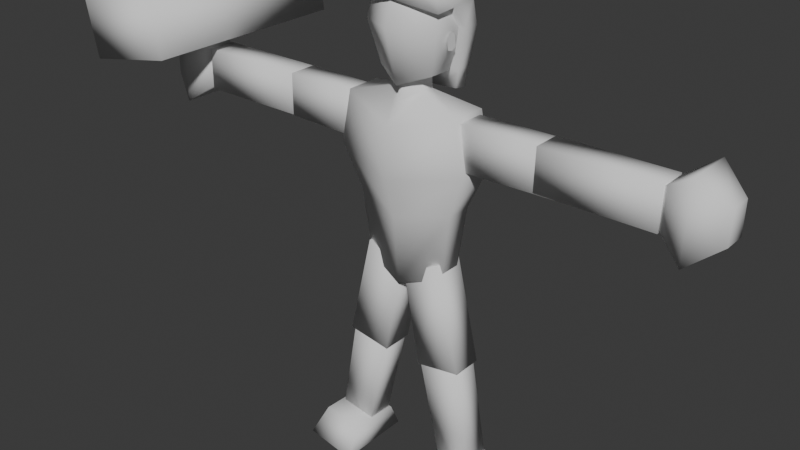 # Source: human.blend  (saved by Blender 4.3.34; exported with 4.5.12 LTS)
import bpy
from mathutils import Matrix  # noqa: F401  (used for matrix-valued properties, if any)

bpy.ops.wm.read_factory_settings(use_empty=True)
scene = bpy.context.scene
scene.name = 'Scene'

# ---- collections
col_collection = bpy.data.collections.new('Collection'); scene.collection.children.link(col_collection)

# ---- world
world_world = bpy.data.worlds.new('World'); scene.world = world_world
world_world.use_nodes = True; world_world.node_tree.nodes.clear()
_N = world_world.node_tree.nodes; _L = world_world.node_tree.links
n0 = _N.new('ShaderNodeOutputWorld'); n0.name = 'World Output'; n0.location = (300, 300)
n1 = _N.new('ShaderNodeBackground'); n1.name = 'Background'; n1.location = (10, 300)
n1.inputs[0].default_value = (0.05088, 0.05088, 0.05088, 1.0)
_L.new(n1.outputs[0], n0.inputs[0])
n0.is_active_output = True
world_world.color = (0.05088, 0.05088, 0.05088)
world_world.sun_shadow_jitter_overblur = 0.0

# ---- meshes
me_cube_001 = bpy.data.meshes.new('Cube.001')
me_cube_001.from_pydata([(0.0, -0.3283, 5.245), (0.0, -0.5102, 5.938), (0.0, 0.341, 5.245), (0.0, 0.5229, 5.938), (0.3617, -0.1502, 5.375), (0.4925, -0.2352, 5.91), (0.3617, 0.1629, 5.375), (0.4925, 0.2479, 5.91), (0.0, -0.3107, 6.555), (0.0, 0.3234, 6.555), (0.4144, -0.142, 6.417), (0.4144, 0.1547, 6.417), (0.0, -0.1833, 5.392), (0.0, 0.196, 5.392), (0.1798, -0.08234, 5.41), (0.1798, 0.09504, 5.41), (0.0, -0.261, 5.038), (0.0, 0.2737, 5.038), (0.1909, -0.08234, 5.143), (0.1909, 0.09504, 5.143), (0.0, -0.4901, 4.815), (0.0, 0.5028, 4.815), (0.7821, -0.2259, 4.998), (0.7821, 0.2386, 4.998), (0.0, -0.519, 4.138), (0.0, 0.5317, 4.138), (0.9044, -0.2394, 4.321), (0.9044, 0.2521, 4.321), (0.0, -0.3703, 3.616), (0.0, 0.383, 3.616), (0.6633, -0.1698, 3.739), (0.6633, 0.1825, 3.739), (0.4676, -0.1765, 4.94), (0.4676, 0.1892, 4.94), (0.619, -0.1871, 4.375), (0.619, 0.1998, 4.375), (0.5334, -0.1971, 3.069), (0.5334, 0.2098, 3.069), (0.0268, -0.2089, 2.856), (0.0268, 0.2216, 2.856), (2.07, -0.1765, 4.951), (2.07, 0.1892, 4.951), (2.061, -0.1871, 4.409), (2.061, 0.1998, 4.409), (3.265, -0.1765, 4.952), (3.265, 0.1892, 4.952), (3.255, -0.1871, 4.41), (3.255, 0.1998, 4.41), (0.8593, -0.1971, 1.672), (0.8593, 0.2098, 1.672), (0.2624, 0.2216, 1.587), (0.2624, -0.2089, 1.587), (1.076, -0.1582, 0.2802), (1.076, 0.1709, 0.2802), (0.5933, 0.1805, 0.2114), (0.5933, -0.1678, 0.2114), (3.178, -0.1167, 4.876), (3.178, 0.1294, 4.876), (3.172, -0.1238, 4.512), (3.172, 0.1365, 4.512), (3.616, -0.3224, 5.17), (3.616, 0.3351, 5.17), (3.599, -0.3415, 4.196), (3.599, 0.3542, 4.196), (3.979, -0.1363, 4.902), (3.979, 0.1491, 4.902), (3.972, -0.1447, 4.479), (3.972, 0.1574, 4.479), (1.089, -0.4629, 0.4162), (1.089, 0.1934, 0.3833), (0.5406, 0.2043, 0.3052), (0.5406, -0.4738, 0.338), (1.197, -0.6748, 0.09766), (1.193, 0.3005, 0.0905), (0.5173, 0.334, -0.005794), (0.5131, -0.7088, 0.0001671), (0.0, -0.2905, 2.707), (0.0, 0.3032, 2.707), (0.5455, -0.1325, 2.831), (0.5455, 0.1452, 2.831), (1.781, 0.1998, 4.41), (1.781, -0.1871, 4.41), (1.79, -0.1765, 4.951), (1.79, 0.1892, 4.951), (0.7937, 0.1904, 1.814), (0.2539, 0.2011, 1.737), (0.2539, -0.1884, 1.737), (0.7937, -0.1777, 1.814)], [], [(11, 9, 8, 10), (2, 3, 7, 6), (6, 7, 5, 4), (4, 5, 1, 0), (2, 6, 4, 0), (1, 5, 10, 8), (7, 3, 9, 11), (5, 7, 11, 10), (13, 12, 14, 15), (18, 16, 20, 22), (14, 12, 16, 18), (13, 15, 19, 17), (15, 14, 18, 19), (23, 22, 26, 27), (17, 19, 23, 21), (19, 18, 22, 23), (25, 27, 31, 29), (22, 20, 24, 26), (21, 23, 27, 25), (31, 30, 78, 79), (27, 26, 30, 31), (26, 24, 28, 30), (33, 35, 34, 32), (37, 39, 38, 36), (81, 80, 47, 46), (35, 33, 41, 43), (34, 35, 43, 42), (32, 34, 42, 40), (33, 32, 40, 41), (45, 44, 46, 47), (82, 81, 46, 44), (83, 82, 44, 45), (80, 83, 45, 47), (85, 84, 53, 54), (39, 37, 49, 50), (38, 39, 50, 51), (36, 38, 51, 48), (37, 36, 48, 49), (53, 52, 55, 54), (86, 85, 54, 55), (87, 86, 55, 52), (84, 87, 52, 53), (57, 59, 58, 56), (62, 63, 67, 66), (59, 57, 61, 63), (58, 59, 63, 62), (56, 58, 62, 60), (57, 56, 60, 61), (65, 64, 66, 67), (60, 62, 66, 64), (61, 60, 64, 65), (63, 61, 65, 67), (69, 70, 71, 68), (73, 72, 75, 74), (70, 69, 73, 74), (71, 70, 74, 75), (68, 71, 75, 72), (69, 68, 72, 73), (77, 79, 78, 76), (30, 28, 76, 78), (29, 31, 79, 77), (83, 80, 81, 82), (41, 40, 42, 43), (48, 51, 50, 49), (87, 84, 85, 86)])
me_cube_001.polygons.foreach_set('use_smooth', [True] * 65)
_uv = me_cube_001.uv_layers.new(name='UVMap')
_uv.uv.foreach_set('vector', [0.07488, 0.9486, -6.143e-09, 0.9802, 7.827e-09, 0.8605, 0.07488, 0.8926, 0.1775, 0.7243, 0.1775, 0.5942, 0.2948, 0.6041, 0.2512, 0.7023, 0.371, 0.7303, 0.355, 0.6339, 0.4462, 0.6339, 0.4301, 0.7303, 0.04364, 0.7022, -5.886e-10, 0.6044, 0.1173, 0.5952, 0.1173, 0.7247, 0.9705, 0.6654, 0.8985, 0.6317, 0.8985, 0.5726, 0.9705, 0.539, 0.1173, 0.5952, -5.886e-10, 0.6044, 0.02557, 0.5062, 0.1067, 0.4777, 0.2948, 0.6041, 0.1775, 0.5942, 0.1882, 0.4773, 0.2693, 0.5062, 0.4462, 0.6339, 0.355, 0.6339, 0.3726, 0.5352, 0.4286, 0.5352, 0.4169, 0.8019, 0.4169, 0.7303, 0.451, 0.7494, 0.451, 0.7829, 0.5018, 0.6117, 0.4638, 0.5781, 0.4591, 0.5351, 0.6097, 0.5849, 0.6097, 0.5351, 0.6463, 0.5374, 0.6513, 0.6046, 0.6097, 0.5854, 0.6147, 0.6066, 0.6513, 0.6046, 0.6513, 0.6549, 0.6097, 0.6736, 0.7178, 0.5111, 0.7513, 0.5111, 0.7513, 0.5614, 0.7178, 0.5614, 0.5658, 4.373e-08, 0.6535, 6.268e-09, 0.656, 0.1293, 0.5633, 0.1293, 0.4638, 0.679, 0.5018, 0.6452, 0.6097, 0.6725, 0.4591, 0.7225, 0.5018, 0.6452, 0.5018, 0.6117, 0.6097, 0.5849, 0.6097, 0.6725, 1.982e-08, 0.1597, 0.1775, 0.1284, 0.1329, 0.2597, 0.004151, 0.2806, 0.1972, 3.252e-08, 0.3515, 0.03229, 0.355, 0.1602, 0.1775, 0.1284, 0.003539, 0.03183, 0.1578, 2.177e-08, 0.1775, 0.1284, 1.982e-08, 0.1597, 0.5834, 0.2578, 0.6358, 0.2578, 0.6358, 0.4523, 0.5833, 0.4523, 0.5633, 0.1293, 0.656, 0.1293, 0.6358, 0.2578, 0.5834, 0.2578, 0.1775, 0.1284, 0.355, 0.1602, 0.3509, 0.2803, 0.2221, 0.2592, 0.218, 0.8887, 0.22, 0.9906, 0.1469, 0.9906, 0.1489, 0.8887, 0.6226, 0.4523, 0.6245, 0.5273, 0.5633, 0.5273, 0.5647, 0.4523, 0.8985, 0.1202, 0.8255, 0.1202, 0.8255, -3.336e-08, 0.8985, 1.41e-05, 0.5633, 0.518, 0.4625, 0.5351, 0.4591, 0.2427, 0.5614, 0.2453, 0.8985, 0.5111, 0.8255, 0.5111, 0.8255, 0.2403, 0.8985, 0.2403, 0.4558, 0.5352, 0.355, 0.5178, 0.3569, 0.2451, 0.4591, 0.2428, 0.9676, 0.539, 0.8986, 0.539, 0.8985, 0.2443, 0.9676, 0.2442, 0.222, 0.8887, 0.291, 0.8887, 0.293, 0.9904, 0.22, 0.9904, 0.4582, 0.1214, 0.356, 0.1237, 0.355, 0.002321, 0.4573, 7.839e-08, 0.9676, 0.1221, 0.8985, 0.1222, 0.8986, 4.42e-05, 0.9676, -1.301e-08, 0.5623, 0.124, 0.4601, 0.1214, 0.461, -1.89e-08, 0.5633, 0.002599, 0.656, 0.3641, 0.7408, 0.3704, 0.7408, 0.4908, 0.656, 0.4844, 0.6588, 0.03354, 0.7371, -1.312e-08, 0.7408, 0.2501, 0.656, 0.2437, 0.656, 0.4908, 0.7173, 0.4908, 0.7173, 0.6999, 0.656, 0.6999, 0.7445, -5.076e-08, 0.8228, 0.03336, 0.8255, 0.2435, 0.7408, 0.2501, 0.2948, 0.4773, 0.3527, 0.4773, 0.3527, 0.7247, 0.2948, 0.7247, 0.3567, 0.9144, 0.4146, 0.9144, 0.4163, 1.0, 0.355, 1.0, 0.656, 0.8194, 0.7173, 0.8194, 0.7173, 0.9389, 0.656, 0.9389, 0.7408, 0.3705, 0.8255, 0.3639, 0.8255, 0.4843, 0.7408, 0.4908, 0.2948, 0.8441, 0.3527, 0.8441, 0.3527, 0.9634, 0.2948, 0.9634, 0.08883, 0.7247, 0.09017, 0.793, 0.04102, 0.793, 0.04238, 0.7247, 0.9447, 0.6758, 0.9447, 0.8071, 0.8648, 0.7699, 0.8648, 0.7129, 0.8064, 0.6758, 0.7513, 0.6345, 0.7513, 0.5413, 0.8985, 0.6516, 0.04102, 0.793, 0.09017, 0.793, 0.1313, 0.8605, -8.458e-09, 0.8605, 0.2948, 0.8472, 0.2399, 0.8887, 0.1469, 0.8652, 0.2937, 0.7545, 0.7938, 0.834, 0.7513, 0.8152, 0.7513, 0.7186, 0.8648, 0.7688, 0.1188, 0.606, 0.1727, 0.606, 0.1743, 0.6853, 0.1173, 0.6853, 0.2937, 0.7545, 0.1469, 0.8652, 0.1469, 0.7724, 0.2106, 0.7243, 0.8648, 0.7688, 0.7513, 0.7186, 0.8091, 0.6758, 0.8583, 0.6976, 0.8985, 0.6516, 0.7513, 0.5413, 0.8346, 0.5111, 0.8985, 0.559, 0.8559, 0.9594, 0.7513, 0.962, 0.7513, 0.834, 0.8559, 0.8355, 0.4607, 0.9134, 0.4591, 0.7293, 0.5893, 0.7225, 0.5893, 0.9194, 0.1173, 0.5896, 0.1173, 0.486, 0.1747, 0.4777, 0.1747, 0.606, 0.6525, 0.7665, 0.6471, 0.8945, 0.5893, 0.9194, 0.5893, 0.7225, 0.1379, 0.8659, 0.1379, 0.9695, 0.07488, 0.9903, 0.07488, 0.8605, 0.3603, 0.8938, 0.355, 0.7699, 0.4169, 0.7303, 0.4169, 0.9144, 0.9615, 0.9461, 0.8559, 0.9162, 0.8559, 0.8638, 0.9615, 0.834, 0.2221, 0.2592, 0.3509, 0.2803, 0.355, 0.4773, 0.2482, 0.4557, 0.004151, 0.2806, 0.1329, 0.2597, 0.1068, 0.4563, -1.517e-09, 0.4777, 0.9676, 0.1221, 0.8255, 0.1202, 0.356, 0.1237, 0.8985, 0.1222, 0.4591, 0.2427, 0.4591, 0.2428, 0.8985, 0.2403, 0.5614, 0.2453, 0.7408, 0.2501, 0.8255, 0.2435, 0.7173, 0.6999, 0.7408, 0.2501, 0.7408, 0.3705, 0.7408, 0.3704, 0.7173, 0.8194, 0.8255, 0.3639])
me_cube_001.update()
me_cube_002 = bpy.data.meshes.new('Cube.002')
me_cube_002.from_pydata([(0.0, -0.464, 6.27), (0.0, -0.35, 6.583), (0.0, 0.008469, 6.293), (0.0, 0.03126, 6.597), (0.5389, -0.2745, 6.141), (0.4382, -0.2152, 6.435), (0.5431, -0.005204, 6.156), (0.4423, 0.01758, 6.463), (0.0, 0.5595, 6.262), (0.0, 0.4008, 6.595), (0.5436, 0.3423, 6.207), (0.4428, 0.1866, 6.492), (0.5656, 0.1605, 5.884), (0.0, 0.1742, 5.966), (0.5661, 0.3906, 5.894), (0.0, 0.5911, 5.92), (0.4471, 0.2416, 5.366), (0.0, 0.2547, 5.413), (0.4476, 0.4282, 5.387), (0.0, 0.5467, 5.418), (0.376, 0.2902, 5.125), (0.0, 0.4347, 5.046), (0.3767, 0.462, 5.101), (0.0, 0.5634, 5.061)], [], [(0, 1, 3, 2), (7, 6, 10, 11), (6, 7, 5, 4), (4, 5, 1, 0), (2, 6, 4, 0), (7, 3, 1, 5), (8, 9, 11, 10), (6, 2, 13, 12), (3, 7, 11, 9), (2, 3, 9, 8), (14, 12, 16, 18), (8, 10, 14, 15), (2, 8, 15, 13), (10, 6, 12, 14), (18, 16, 20, 22), (12, 13, 17, 16), (13, 15, 19, 17), (15, 14, 18, 19), (20, 21, 23, 22), (16, 17, 21, 20), (17, 19, 23, 21), (19, 18, 22, 23)])
me_cube_002.polygons.foreach_set('use_smooth', [True] * 22)
_uv = me_cube_002.uv_layers.new(name='UVMap')
_uv.uv.foreach_set('vector', [5.476e-09, 0.07042, 0.1055, 3.514e-07, 0.2255, 0.08165, 0.1501, 0.1698, 0.6313, 0.03293, 0.692, 0.1255, 0.5668, 0.1722, 0.5696, 0.05416, 0.692, 0.1255, 0.6313, 0.03293, 0.7143, 2.258e-07, 0.7846, 0.08136, 0.8157, 0.8241, 0.7433, 0.7443, 0.7433, 0.5673, 0.8302, 0.6146, 0.5183, 0.5855, 0.5121, 0.7945, 0.4096, 0.793, 0.3384, 0.5855, 0.5675, 0.7147, 0.7433, 0.7076, 0.7433, 0.8528, 0.5668, 0.8038, 0.344, 0.1339, 0.3663, 1.72e-07, 0.5522, 0.03792, 0.5664, 0.1559, 0.7895, 0.04878, 0.997, -4.19e-08, 1.0, 0.1381, 0.7846, 0.1674, 0.7433, 0.7076, 0.5675, 0.7147, 0.5698, 0.6498, 0.7416, 0.5673, 0.1501, 0.1698, 0.2255, 0.08165, 0.3384, 0.1654, 0.312, 0.3035, 0.6068, 0.2834, 0.6855, 0.2448, 0.7554, 0.4363, 0.6892, 0.4634, 0.344, 0.1339, 0.5664, 0.1559, 0.5668, 0.2766, 0.3384, 0.2641, 0.1501, 0.1698, 0.312, 0.3035, 0.2447, 0.4155, 0.1273, 0.3073, 0.5668, 0.1722, 0.692, 0.1255, 0.6855, 0.2448, 0.6068, 0.2834, 0.6892, 0.4634, 0.7554, 0.4363, 0.7846, 0.5281, 0.7315, 0.5673, 0.7846, 0.1674, 1.0, 0.1381, 0.9969, 0.3471, 0.8268, 0.3636, 0.1273, 0.3073, 0.2447, 0.4155, 0.1181, 0.5594, 0.02743, 0.4952, 0.3384, 0.2641, 0.5668, 0.2766, 0.5174, 0.4666, 0.3422, 0.4505, 2.823e-08, 0.8364, 0.01595, 0.6857, 0.06324, 0.6727, 0.06324, 0.8201, 0.8268, 0.3636, 0.9969, 0.3471, 1.0, 0.5015, 0.8528, 0.4562, 0.02743, 0.4952, 0.1181, 0.5594, 0.04294, 0.6727, -1.973e-08, 0.6484, 0.3422, 0.4505, 0.5174, 0.4666, 0.4864, 0.5741, 0.3384, 0.5855])
me_cube_002.update()
me_cube_003 = bpy.data.meshes.new('Cube.003')
me_cube_003.from_pydata([(0.5118, 0.05281, 5.866), (0.5118, 0.08627, 5.7), (0.5118, -0.05463, 5.684), (0.5118, -0.07809, 5.827), (0.5118, 0.02069, 5.666), (0.5118, -0.02286, 5.877)], [], [(5, 4, 1, 0), (4, 5, 3, 2)])
me_cube_003.polygons.foreach_set('use_smooth', [True] * 2)
_uv = me_cube_003.uv_layers.new(name='UVMap')
_uv.uv.foreach_set('vector', [0.625, 0.5, 0.375, 0.5, 0.375, 0.5, 0.625, 0.5, 0.375, 0.5, 0.625, 0.5, 0.625, 0.75, 0.375, 0.75])
me_cube_003.update()
me_cube_004 = bpy.data.meshes.new('Cube.004')
me_cube_004.from_pydata([(-3.047, -1.158, 5.086), (-4.328, -1.158, 4.84), (-3.047, 1.745, 5.086), (-4.328, 1.745, 4.84), (-3.197, -1.158, 5.84), (-4.478, -1.158, 5.594), (-3.197, 1.745, 5.84), (-4.478, 1.745, 5.594)], [], [(0, 1, 3, 2), (2, 3, 7, 6), (6, 7, 5, 4), (4, 5, 1, 0), (2, 6, 4, 0), (7, 3, 1, 5)])
me_cube_004.polygons.foreach_set('use_smooth', [True] * 6)
_uv = me_cube_004.uv_layers.new(name='UVMap')
_uv.uv.foreach_set('vector', [0.375, 0.0, 0.625, 0.0, 0.625, 0.25, 0.375, 0.25, 0.375, 0.25, 0.625, 0.25, 0.625, 0.5, 0.375, 0.5, 0.375, 0.5, 0.625, 0.5, 0.625, 0.75, 0.375, 0.75, 0.375, 0.75, 0.625, 0.75, 0.625, 1.0, 0.375, 1.0, 0.125, 0.5, 0.375, 0.5, 0.375, 0.75, 0.125, 0.75, 0.625, 0.5, 0.875, 0.5, 0.875, 0.75, 0.625, 0.75])
me_cube_004.update()
arm_armature = bpy.data.armatures.new('Armature')  # bones are not reproduced

# ---- objects
ob_human = bpy.data.objects.new('Human', me_cube_001)
ob_mullet = bpy.data.objects.new('Mullet', me_cube_002)
ob_earring = bpy.data.objects.new('Earring', me_cube_003)
ob_boombox = bpy.data.objects.new('Boombox', me_cube_004)
ob_armature = bpy.data.objects.new('Armature', arm_armature)

# ---- transforms, parenting, visibility, modifiers, constraints
ob_human.parent = ob_armature
ob_human.location = (0.0, 0.0, 0.0)
_vg = ob_human.vertex_groups.new(name='root')
for _i, _w in zip([17, 21, 22, 23, 25, 26, 27, 29, 30, 31, 79], [0.04226, 0.1582, 0.05449, 0.08163, 0.7972, 0.07398, 0.148, 0.1099, 0.01632, 0.07344, 0.0097]): _vg.add([_i], _w, 'REPLACE')
_vg = ob_human.vertex_groups.new(name='body_upper')
for _i, _w in zip([12, 13, 14, 15, 16, 17, 18, 19, 20, 21, 22, 23, 24, 25, 26, 27, 28, 30, 31, 78, 79], [0.1846, 0.06554, 0.01623, 0.004699, 0.5399, 0.6661, 0.03262, 0.05278, 0.7153, 0.6762, 0.2656, 0.2461, 0.6786, 0.07043, 0.2722, 0.2043, 0.1165, 0.07759, 0.05136, 0.007805, 6.156e-05]): _vg.add([_i], _w, 'REPLACE')
_vg = ob_human.vertex_groups.new(name='head')
for _i, _w in zip([0, 1, 2, 3, 4, 5, 6, 7, 8, 9, 10, 11, 12, 13, 14, 15, 16, 17, 18, 19], [1.0, 1.0, 1.0, 1.0, 1.0, 1.0, 1.0, 1.0, 1.0, 1.0, 1.0, 1.0, 0.5489, 0.7835, 0.7596, 0.7945, 0.04739, 0.03089, 0.006117, 0.01386]): _vg.add([_i], _w, 'REPLACE')
_vg = ob_human.vertex_groups.new(name='shoulder_l')
for _i, _w in zip([12, 13, 14, 15, 16, 17, 18, 19, 20, 21, 22, 23, 24, 26, 27, 30, 31], [0.2529, 0.1443, 0.2037, 0.1746, 0.3744, 0.2341, 0.922, 0.9034, 0.1743, 0.1077, 0.4425, 0.4392, 0.04325, 0.2044, 0.2009, 0.03611, 0.02488]): _vg.add([_i], _w, 'REPLACE')
_vg = ob_human.vertex_groups.new(name='arm_upper_l')
_vg.add([32, 33, 34, 35, 40, 41, 42, 43], 1.0, 'REPLACE')
_vg = ob_human.vertex_groups.new(name='arm_lower_l')
_vg.add([44, 45, 46, 47, 80, 81, 82, 83], 1.0, 'REPLACE')
_vg = ob_human.vertex_groups.new(name='arm_hand_l')
_vg.add([56, 57, 58, 59, 60, 61, 62, 63, 64, 65, 66, 67], 1.0, 'REPLACE')
_vg = ob_human.vertex_groups.new(name='shoulder_r')
_vg = ob_human.vertex_groups.new(name='arm_upper_r')
_vg = ob_human.vertex_groups.new(name='arm_lower_r')
_vg = ob_human.vertex_groups.new(name='arm_hand_r')
_vg = ob_human.vertex_groups.new(name='body_lower')
for _i, _w in zip([16, 20, 21, 22, 23, 24, 25, 26, 27, 28, 29, 30, 31, 76, 77, 78, 79], [0.01219, 0.07792, 0.03008, 0.2054, 0.201, 0.2391, 0.1062, 0.4123, 0.4089, 0.7891, 0.8074, 0.7884, 0.7797, 0.1113, 0.1318, 0.3495, 0.3616]): _vg.add([_i], _w, 'REPLACE')
_vg = ob_human.vertex_groups.new(name='hip_l')
_vg = ob_human.vertex_groups.new(name='leg_upper_l')
_vg.add([36, 37, 38, 39, 48, 49, 50, 51], 1.0, 'REPLACE')
_vg = ob_human.vertex_groups.new(name='leg_lower_l')
_vg.add([52, 53, 54, 55, 84, 85, 86, 87], 1.0, 'REPLACE')
_vg = ob_human.vertex_groups.new(name='leg_foot_l')
_vg.add([68, 69, 70, 71, 72, 73, 74, 75], 1.0, 'REPLACE')
_vg = ob_human.vertex_groups.new(name='hip_r')
for _i, _w in zip([26, 27, 28, 29, 30, 31, 76, 77, 78, 79], [0.006011, 0.007637, 0.08202, 0.06155, 0.05583, 0.05636, 0.8697, 0.845, 0.5839, 0.5698]): _vg.add([_i], _w, 'REPLACE')
_vg = ob_human.vertex_groups.new(name='leg_upper_r')
_vg = ob_human.vertex_groups.new(name='leg_lower_r')
_vg = ob_human.vertex_groups.new(name='leg_foot_r')
_m = ob_human.modifiers.new('Mirror', 'MIRROR')
_m.use_clip = True
_m = ob_human.modifiers.new('Armature', 'ARMATURE')
_m.object = ob_armature
ob_mullet.parent = ob_armature
ob_mullet.location = (0.0, 0.0, 0.0)
_vg = ob_mullet.vertex_groups.new(name='root')
_vg = ob_mullet.vertex_groups.new(name='body_upper')
_vg = ob_mullet.vertex_groups.new(name='head')
for _i, _w in zip([0, 1, 2, 3, 4, 5, 6, 7, 8, 9, 10, 11, 12, 13, 14, 15, 16, 17, 18, 19, 20, 21, 22, 23], [0.9994, 0.9997, 1.0, 0.9999, 0.9968, 0.998, 0.9928, 0.9974, 0.9913, 0.9973, 0.9893, 0.9963, 0.9744, 0.9768, 0.9734, 0.9738, 0.8938, 0.889, 0.8924, 0.8942, 0.7785, 0.6997, 0.6624, 0.6599]): _vg.add([_i], _w, 'REPLACE')
_vg = ob_mullet.vertex_groups.new(name='shoulder_l')
for _i, _w in zip([12, 14, 15, 16, 17, 18, 19, 20, 21, 22, 23], [0.001258, 0.003247, 0.002436, 0.1062, 0.111, 0.1076, 0.1058, 0.2215, 0.3003, 0.3376, 0.3401]): _vg.add([_i], _w, 'REPLACE')
_vg = ob_mullet.vertex_groups.new(name='arm_upper_l')
_vg = ob_mullet.vertex_groups.new(name='arm_lower_l')
_vg = ob_mullet.vertex_groups.new(name='arm_hand_l')
_vg = ob_mullet.vertex_groups.new(name='shoulder_r')
_vg = ob_mullet.vertex_groups.new(name='arm_upper_r')
_vg = ob_mullet.vertex_groups.new(name='arm_lower_r')
_vg = ob_mullet.vertex_groups.new(name='arm_hand_r')
_vg = ob_mullet.vertex_groups.new(name='body_lower')
_vg = ob_mullet.vertex_groups.new(name='hip_l')
_vg = ob_mullet.vertex_groups.new(name='leg_upper_l')
_vg = ob_mullet.vertex_groups.new(name='leg_lower_l')
_vg = ob_mullet.vertex_groups.new(name='leg_foot_l')
_vg = ob_mullet.vertex_groups.new(name='hip_r')
_vg = ob_mullet.vertex_groups.new(name='leg_upper_r')
_vg = ob_mullet.vertex_groups.new(name='leg_lower_r')
_vg = ob_mullet.vertex_groups.new(name='leg_foot_r')
_m = ob_mullet.modifiers.new('Mirror', 'MIRROR')
_m.use_clip = True
_m = ob_mullet.modifiers.new('Armature', 'ARMATURE')
_m.object = ob_armature
ob_earring.parent = ob_armature
ob_earring.location = (0.0, 0.0, 0.0)
_vg = ob_earring.vertex_groups.new(name='root')
_vg = ob_earring.vertex_groups.new(name='body_upper')
_vg = ob_earring.vertex_groups.new(name='head')
_vg.add([0, 1, 2, 3, 4, 5], 1.0, 'REPLACE')
_vg = ob_earring.vertex_groups.new(name='shoulder_l')
_vg = ob_earring.vertex_groups.new(name='arm_upper_l')
_vg = ob_earring.vertex_groups.new(name='arm_lower_l')
_vg = ob_earring.vertex_groups.new(name='arm_hand_l')
_vg = ob_earring.vertex_groups.new(name='shoulder_r')
_vg = ob_earring.vertex_groups.new(name='arm_upper_r')
_vg = ob_earring.vertex_groups.new(name='arm_lower_r')
_vg = ob_earring.vertex_groups.new(name='arm_hand_r')
_vg = ob_earring.vertex_groups.new(name='body_lower')
_vg = ob_earring.vertex_groups.new(name='hip_l')
_vg = ob_earring.vertex_groups.new(name='leg_upper_l')
_vg = ob_earring.vertex_groups.new(name='leg_lower_l')
_vg = ob_earring.vertex_groups.new(name='leg_foot_l')
_vg = ob_earring.vertex_groups.new(name='hip_r')
_vg = ob_earring.vertex_groups.new(name='leg_upper_r')
_vg = ob_earring.vertex_groups.new(name='leg_lower_r')
_vg = ob_earring.vertex_groups.new(name='leg_foot_r')
_m = ob_earring.modifiers.new('Armature', 'ARMATURE')
_m.object = ob_armature
ob_boombox.parent = ob_armature
ob_boombox.location = (0.0, 0.0, 0.0)
_vg = ob_boombox.vertex_groups.new(name='root')
_vg = ob_boombox.vertex_groups.new(name='body_upper')
_vg = ob_boombox.vertex_groups.new(name='head')
_vg = ob_boombox.vertex_groups.new(name='shoulder_l')
_vg = ob_boombox.vertex_groups.new(name='arm_upper_l')
_vg = ob_boombox.vertex_groups.new(name='arm_lower_l')
_vg = ob_boombox.vertex_groups.new(name='arm_hand_l')
_vg = ob_boombox.vertex_groups.new(name='shoulder_r')
_vg = ob_boombox.vertex_groups.new(name='arm_upper_r')
_vg = ob_boombox.vertex_groups.new(name='arm_lower_r')
_vg = ob_boombox.vertex_groups.new(name='arm_hand_r')
_vg.add([0, 1, 2, 3, 4, 5, 6, 7], 1.0, 'REPLACE')
_vg = ob_boombox.vertex_groups.new(name='body_lower')
_vg = ob_boombox.vertex_groups.new(name='hip_l')
_vg = ob_boombox.vertex_groups.new(name='leg_upper_l')
_vg = ob_boombox.vertex_groups.new(name='leg_lower_l')
_vg = ob_boombox.vertex_groups.new(name='leg_foot_l')
_vg = ob_boombox.vertex_groups.new(name='hip_r')
_vg = ob_boombox.vertex_groups.new(name='leg_upper_r')
_vg = ob_boombox.vertex_groups.new(name='leg_lower_r')
_vg = ob_boombox.vertex_groups.new(name='leg_foot_r')
_m = ob_boombox.modifiers.new('Armature', 'ARMATURE')
_m.object = ob_armature
ob_armature.location = (0.0, 0.0, 0.0)

# ---- collection membership
col_collection.objects.link(ob_human)
col_collection.objects.link(ob_mullet)
col_collection.objects.link(ob_earring)
col_collection.objects.link(ob_boombox)
col_collection.objects.link(ob_armature)

# ---- scene / render settings (as saved in the file)
scene.frame_start = 0; scene.frame_end = 120; scene.frame_set(0)
scene.render.engine = 'BLENDER_EEVEE_NEXT'
bpy.context.view_layer.update()

# ---- added for rendering (the .blend has no active camera and no usable light): camera, sun
cam_auto = bpy.data.cameras.new('AutoCamera')
cam_auto.lens = 50.0
cam_auto.sensor_width = 36.0
cam_auto.clip_end = 1000.0
ob_auto_camera = bpy.data.objects.new('AutoCamera', cam_auto)
scene.collection.objects.link(ob_auto_camera)
ob_auto_camera.location = (7.53676, -9.29727, 9.50039)
ob_auto_camera.rotation_euler = (1.09748, -7.21219e-08, 0.694738)
scene.camera = ob_auto_camera
light_auto_sun = bpy.data.lights.new('AutoSun', 'SUN')
light_auto_sun.energy = 3.0
light_auto_sun.angle = 0.0523599
ob_auto_sun = bpy.data.objects.new('AutoSun', light_auto_sun)
scene.collection.objects.link(ob_auto_sun)
ob_auto_sun.rotation_euler = (0.872665, 0.174533, 0.523599)
bpy.context.view_layer.update()
